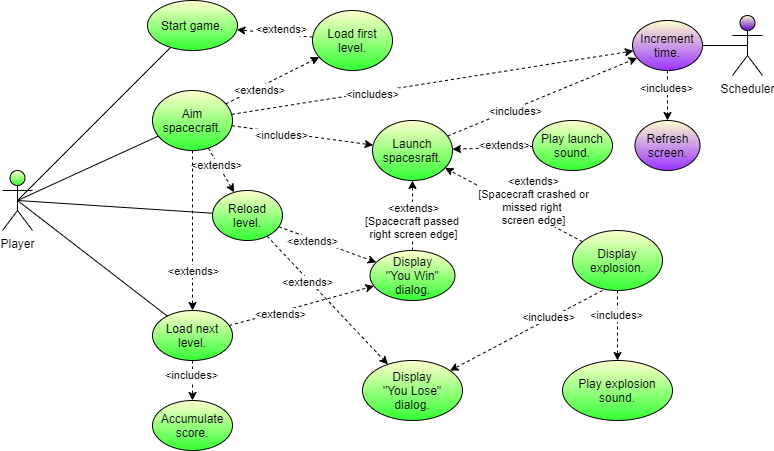

The diagram above was exported from draw.io. Its source (the exported page's mxGraphModel, read from the mxfile embedded in the PNG):
<mxGraphModel dx="782" dy="446" grid="1" gridSize="10" guides="1" tooltips="1" connect="1" arrows="1" fold="1" page="1" pageScale="1" pageWidth="850" pageHeight="1100" math="0" shadow="0">
  <root>
    <mxCell id="s4rMNjKPOGQPtGScQ2ps-0" />
    <mxCell id="s4rMNjKPOGQPtGScQ2ps-1" parent="s4rMNjKPOGQPtGScQ2ps-0" />
    <mxCell id="s4rMNjKPOGQPtGScQ2ps-2" value="Start game." style="ellipse;whiteSpace=wrap;html=1;strokeWidth=1;fillColor=#FFFFCC;gradientColor=#33FF33;" parent="s4rMNjKPOGQPtGScQ2ps-1" vertex="1">
      <mxGeometry x="195" y="110" width="90" height="50" as="geometry" />
    </mxCell>
    <mxCell id="s4rMNjKPOGQPtGScQ2ps-3" value="Player" style="shape=umlActor;verticalLabelPosition=bottom;verticalAlign=top;html=1;outlineConnect=0;strokeWidth=1;fillColor=#FFFFCC;gradientColor=#33FF33;" parent="s4rMNjKPOGQPtGScQ2ps-1" vertex="1">
      <mxGeometry x="50" y="280" width="30" height="60" as="geometry" />
    </mxCell>
    <mxCell id="s4rMNjKPOGQPtGScQ2ps-4" value="Aim spacecraft." style="ellipse;whiteSpace=wrap;html=1;strokeWidth=1;fillColor=#FFFFCC;gradientColor=#33FF33;" parent="s4rMNjKPOGQPtGScQ2ps-1" vertex="1">
      <mxGeometry x="200" y="200" width="80" height="60" as="geometry" />
    </mxCell>
    <mxCell id="s4rMNjKPOGQPtGScQ2ps-5" value="Launch spacesraft." style="ellipse;whiteSpace=wrap;html=1;strokeWidth=1;fillColor=#FFFFCC;gradientColor=#33FF33;" parent="s4rMNjKPOGQPtGScQ2ps-1" vertex="1">
      <mxGeometry x="420" y="230" width="80" height="60" as="geometry" />
    </mxCell>
    <mxCell id="s4rMNjKPOGQPtGScQ2ps-6" value="Play launch sound." style="ellipse;whiteSpace=wrap;html=1;strokeWidth=1;fillColor=#FFFFCC;gradientColor=#33FF33;" parent="s4rMNjKPOGQPtGScQ2ps-1" vertex="1">
      <mxGeometry x="580" y="230" width="80" height="50" as="geometry" />
    </mxCell>
    <mxCell id="s4rMNjKPOGQPtGScQ2ps-7" value="Display explosion." style="ellipse;whiteSpace=wrap;html=1;strokeWidth=1;fillColor=#FFFFCC;gradientColor=#33FF33;" parent="s4rMNjKPOGQPtGScQ2ps-1" vertex="1">
      <mxGeometry x="620" y="340" width="90" height="60" as="geometry" />
    </mxCell>
    <mxCell id="s4rMNjKPOGQPtGScQ2ps-8" value="Play explosion sound." style="ellipse;whiteSpace=wrap;html=1;strokeWidth=1;fillColor=#FFFFCC;gradientColor=#33FF33;" parent="s4rMNjKPOGQPtGScQ2ps-1" vertex="1">
      <mxGeometry x="610" y="470" width="110" height="60" as="geometry" />
    </mxCell>
    <mxCell id="s4rMNjKPOGQPtGScQ2ps-9" value="Display&lt;br&gt;&quot;You Lose&quot;&lt;br&gt;dialog." style="ellipse;whiteSpace=wrap;html=1;strokeWidth=1;fillColor=#FFFFCC;gradientColor=#33FF33;" parent="s4rMNjKPOGQPtGScQ2ps-1" vertex="1">
      <mxGeometry x="410" y="470" width="100" height="60" as="geometry" />
    </mxCell>
    <mxCell id="s4rMNjKPOGQPtGScQ2ps-10" value="Display&lt;br&gt;&quot;You Win&quot;&lt;br&gt;dialog." style="ellipse;whiteSpace=wrap;html=1;strokeWidth=1;fillColor=#FFFFCC;gradientColor=#33FF33;" parent="s4rMNjKPOGQPtGScQ2ps-1" vertex="1">
      <mxGeometry x="417.5" y="360" width="85" height="50" as="geometry" />
    </mxCell>
    <mxCell id="s4rMNjKPOGQPtGScQ2ps-11" value="Load first level." style="ellipse;whiteSpace=wrap;html=1;strokeWidth=1;fillColor=#FFFFCC;gradientColor=#33FF33;" parent="s4rMNjKPOGQPtGScQ2ps-1" vertex="1">
      <mxGeometry x="360" y="120" width="80" height="60" as="geometry" />
    </mxCell>
    <mxCell id="s4rMNjKPOGQPtGScQ2ps-12" value="Reload level." style="ellipse;whiteSpace=wrap;html=1;strokeWidth=1;fillColor=#FFFFCC;gradientColor=#33FF33;" parent="s4rMNjKPOGQPtGScQ2ps-1" vertex="1">
      <mxGeometry x="260" y="300" width="70" height="50" as="geometry" />
    </mxCell>
    <mxCell id="s4rMNjKPOGQPtGScQ2ps-13" value="Load next level." style="ellipse;whiteSpace=wrap;html=1;strokeWidth=1;fillColor=#FFFFCC;gradientColor=#33FF33;" parent="s4rMNjKPOGQPtGScQ2ps-1" vertex="1">
      <mxGeometry x="200" y="420" width="80" height="50" as="geometry" />
    </mxCell>
    <mxCell id="s4rMNjKPOGQPtGScQ2ps-14" value="Accumulate score." style="ellipse;whiteSpace=wrap;html=1;strokeWidth=1;fillColor=#FFFFCC;gradientColor=#33FF33;" parent="s4rMNjKPOGQPtGScQ2ps-1" vertex="1">
      <mxGeometry x="200" y="510" width="80" height="50" as="geometry" />
    </mxCell>
    <mxCell id="s4rMNjKPOGQPtGScQ2ps-16" value="" style="endArrow=none;html=1;exitX=0.5;exitY=0.5;exitDx=0;exitDy=0;exitPerimeter=0;" parent="s4rMNjKPOGQPtGScQ2ps-1" source="s4rMNjKPOGQPtGScQ2ps-3" target="s4rMNjKPOGQPtGScQ2ps-2" edge="1">
      <mxGeometry width="50" height="50" relative="1" as="geometry">
        <mxPoint x="190" y="110" as="sourcePoint" />
        <mxPoint x="240" y="60" as="targetPoint" />
      </mxGeometry>
    </mxCell>
    <mxCell id="s4rMNjKPOGQPtGScQ2ps-17" value="" style="endArrow=none;html=1;exitX=0.5;exitY=0.5;exitDx=0;exitDy=0;exitPerimeter=0;" parent="s4rMNjKPOGQPtGScQ2ps-1" source="s4rMNjKPOGQPtGScQ2ps-3" target="s4rMNjKPOGQPtGScQ2ps-4" edge="1">
      <mxGeometry width="50" height="50" relative="1" as="geometry">
        <mxPoint x="150" y="330" as="sourcePoint" />
        <mxPoint x="200" y="280" as="targetPoint" />
      </mxGeometry>
    </mxCell>
    <mxCell id="s4rMNjKPOGQPtGScQ2ps-18" value="" style="endArrow=none;html=1;exitX=0.5;exitY=0.5;exitDx=0;exitDy=0;exitPerimeter=0;" parent="s4rMNjKPOGQPtGScQ2ps-1" source="s4rMNjKPOGQPtGScQ2ps-3" target="s4rMNjKPOGQPtGScQ2ps-12" edge="1">
      <mxGeometry width="50" height="50" relative="1" as="geometry">
        <mxPoint x="130" y="400" as="sourcePoint" />
        <mxPoint x="180" y="350" as="targetPoint" />
      </mxGeometry>
    </mxCell>
    <mxCell id="s4rMNjKPOGQPtGScQ2ps-19" value="" style="endArrow=none;html=1;exitX=0.5;exitY=0.5;exitDx=0;exitDy=0;exitPerimeter=0;" parent="s4rMNjKPOGQPtGScQ2ps-1" source="s4rMNjKPOGQPtGScQ2ps-3" target="s4rMNjKPOGQPtGScQ2ps-13" edge="1">
      <mxGeometry width="50" height="50" relative="1" as="geometry">
        <mxPoint x="115" y="220" as="sourcePoint" />
        <mxPoint x="101.99888981395839" y="480.0222037208332" as="targetPoint" />
      </mxGeometry>
    </mxCell>
    <mxCell id="s4rMNjKPOGQPtGScQ2ps-20" value="" style="endArrow=classic;dashed=1;html=1;endFill=1;" parent="s4rMNjKPOGQPtGScQ2ps-1" source="s4rMNjKPOGQPtGScQ2ps-4" target="s4rMNjKPOGQPtGScQ2ps-5" edge="1">
      <mxGeometry width="50" height="50" relative="1" as="geometry">
        <mxPoint x="430" y="150" as="sourcePoint" />
        <mxPoint x="480" y="100" as="targetPoint" />
      </mxGeometry>
    </mxCell>
    <mxCell id="s4rMNjKPOGQPtGScQ2ps-21" value="&amp;lt;includes&amp;gt;" style="edgeLabel;html=1;align=center;verticalAlign=middle;resizable=0;points=[];" parent="s4rMNjKPOGQPtGScQ2ps-20" vertex="1" connectable="0">
      <mxGeometry x="-0.3018" y="-2" relative="1" as="geometry">
        <mxPoint as="offset" />
      </mxGeometry>
    </mxCell>
    <mxCell id="s4rMNjKPOGQPtGScQ2ps-22" value="" style="endArrow=classic;dashed=1;html=1;endFill=1;" parent="s4rMNjKPOGQPtGScQ2ps-1" source="s4rMNjKPOGQPtGScQ2ps-6" target="s4rMNjKPOGQPtGScQ2ps-5" edge="1">
      <mxGeometry width="50" height="50" relative="1" as="geometry">
        <mxPoint x="380.85933174098227" y="231.22187943148901" as="sourcePoint" />
        <mxPoint x="469.27066581813915" y="268.6402803444797" as="targetPoint" />
      </mxGeometry>
    </mxCell>
    <mxCell id="s4rMNjKPOGQPtGScQ2ps-23" value="&amp;lt;extends&amp;gt;" style="edgeLabel;html=1;align=center;verticalAlign=middle;resizable=0;points=[];" parent="s4rMNjKPOGQPtGScQ2ps-22" vertex="1" connectable="0">
      <mxGeometry x="-0.3018" y="-2" relative="1" as="geometry">
        <mxPoint as="offset" />
      </mxGeometry>
    </mxCell>
    <mxCell id="s4rMNjKPOGQPtGScQ2ps-24" value="" style="endArrow=classic;dashed=1;html=1;endFill=1;" parent="s4rMNjKPOGQPtGScQ2ps-1" source="s4rMNjKPOGQPtGScQ2ps-7" target="s4rMNjKPOGQPtGScQ2ps-5" edge="1">
      <mxGeometry width="50" height="50" relative="1" as="geometry">
        <mxPoint x="659.2179696006713" y="189.33959021534451" as="sourcePoint" />
        <mxPoint x="560.69680616398" y="260.60786221490343" as="targetPoint" />
      </mxGeometry>
    </mxCell>
    <mxCell id="s4rMNjKPOGQPtGScQ2ps-25" value="&amp;lt;extends&amp;gt;&lt;br&gt;[Spacecraft crashed or&lt;br&gt;missed right &lt;br&gt;screen edge]" style="edgeLabel;html=1;align=center;verticalAlign=middle;resizable=0;points=[];" parent="s4rMNjKPOGQPtGScQ2ps-24" vertex="1" connectable="0">
      <mxGeometry x="-0.3018" y="-2" relative="1" as="geometry">
        <mxPoint x="-3.27" y="-13.92" as="offset" />
      </mxGeometry>
    </mxCell>
    <mxCell id="s4rMNjKPOGQPtGScQ2ps-26" value="" style="endArrow=classic;dashed=1;html=1;endFill=1;" parent="s4rMNjKPOGQPtGScQ2ps-1" source="s4rMNjKPOGQPtGScQ2ps-7" target="s4rMNjKPOGQPtGScQ2ps-8" edge="1">
      <mxGeometry width="50" height="50" relative="1" as="geometry">
        <mxPoint x="380.85933174098227" y="231.22187943148901" as="sourcePoint" />
        <mxPoint x="469.27066581813915" y="268.6402803444797" as="targetPoint" />
      </mxGeometry>
    </mxCell>
    <mxCell id="s4rMNjKPOGQPtGScQ2ps-27" value="&amp;lt;includes&amp;gt;" style="edgeLabel;html=1;align=center;verticalAlign=middle;resizable=0;points=[];" parent="s4rMNjKPOGQPtGScQ2ps-26" vertex="1" connectable="0">
      <mxGeometry x="-0.3018" y="-2" relative="1" as="geometry">
        <mxPoint as="offset" />
      </mxGeometry>
    </mxCell>
    <mxCell id="s4rMNjKPOGQPtGScQ2ps-28" value="" style="endArrow=classic;dashed=1;html=1;endFill=1;exitX=0.333;exitY=1;exitDx=0;exitDy=0;exitPerimeter=0;" parent="s4rMNjKPOGQPtGScQ2ps-1" source="s4rMNjKPOGQPtGScQ2ps-7" target="s4rMNjKPOGQPtGScQ2ps-9" edge="1">
      <mxGeometry width="50" height="50" relative="1" as="geometry">
        <mxPoint x="700" y="470" as="sourcePoint" />
        <mxPoint x="746.1027683616376" y="358.912248587415" as="targetPoint" />
      </mxGeometry>
    </mxCell>
    <mxCell id="s4rMNjKPOGQPtGScQ2ps-29" value="&amp;lt;includes&amp;gt;" style="edgeLabel;html=1;align=center;verticalAlign=middle;resizable=0;points=[];" parent="s4rMNjKPOGQPtGScQ2ps-28" vertex="1" connectable="0">
      <mxGeometry x="-0.3018" y="-2" relative="1" as="geometry">
        <mxPoint as="offset" />
      </mxGeometry>
    </mxCell>
    <mxCell id="s4rMNjKPOGQPtGScQ2ps-30" value="" style="endArrow=classic;dashed=1;html=1;endFill=1;" parent="s4rMNjKPOGQPtGScQ2ps-1" source="s4rMNjKPOGQPtGScQ2ps-11" target="s4rMNjKPOGQPtGScQ2ps-2" edge="1">
      <mxGeometry width="50" height="50" relative="1" as="geometry">
        <mxPoint x="659.2179696006713" y="189.33959021534451" as="sourcePoint" />
        <mxPoint x="560.69680616398" y="260.60786221490343" as="targetPoint" />
      </mxGeometry>
    </mxCell>
    <mxCell id="s4rMNjKPOGQPtGScQ2ps-31" value="&amp;lt;extends&amp;gt;" style="edgeLabel;html=1;align=center;verticalAlign=middle;resizable=0;points=[];" parent="s4rMNjKPOGQPtGScQ2ps-30" vertex="1" connectable="0">
      <mxGeometry x="-0.3018" y="-2" relative="1" as="geometry">
        <mxPoint x="-4.61" y="-3.82" as="offset" />
      </mxGeometry>
    </mxCell>
    <mxCell id="s4rMNjKPOGQPtGScQ2ps-32" value="" style="endArrow=classic;dashed=1;html=1;endFill=1;" parent="s4rMNjKPOGQPtGScQ2ps-1" source="s4rMNjKPOGQPtGScQ2ps-4" target="s4rMNjKPOGQPtGScQ2ps-11" edge="1">
      <mxGeometry width="50" height="50" relative="1" as="geometry">
        <mxPoint x="443.49508601712296" y="139.4817822344636" as="sourcePoint" />
        <mxPoint x="371.44957554275265" y="110.57983021710106" as="targetPoint" />
      </mxGeometry>
    </mxCell>
    <mxCell id="s4rMNjKPOGQPtGScQ2ps-33" value="&amp;lt;extends&amp;gt;" style="edgeLabel;html=1;align=center;verticalAlign=middle;resizable=0;points=[];" parent="s4rMNjKPOGQPtGScQ2ps-32" vertex="1" connectable="0">
      <mxGeometry x="-0.3018" y="-2" relative="1" as="geometry">
        <mxPoint as="offset" />
      </mxGeometry>
    </mxCell>
    <mxCell id="s4rMNjKPOGQPtGScQ2ps-34" value="" style="endArrow=classic;dashed=1;html=1;endFill=1;" parent="s4rMNjKPOGQPtGScQ2ps-1" source="s4rMNjKPOGQPtGScQ2ps-13" target="s4rMNjKPOGQPtGScQ2ps-14" edge="1">
      <mxGeometry width="50" height="50" relative="1" as="geometry">
        <mxPoint x="689.96" y="520" as="sourcePoint" />
        <mxPoint x="606.5337202226679" y="564.7491440652191" as="targetPoint" />
      </mxGeometry>
    </mxCell>
    <mxCell id="s4rMNjKPOGQPtGScQ2ps-35" value="&amp;lt;includes&amp;gt;" style="edgeLabel;html=1;align=center;verticalAlign=middle;resizable=0;points=[];" parent="s4rMNjKPOGQPtGScQ2ps-34" vertex="1" connectable="0">
      <mxGeometry x="-0.3018" y="-2" relative="1" as="geometry">
        <mxPoint as="offset" />
      </mxGeometry>
    </mxCell>
    <mxCell id="s4rMNjKPOGQPtGScQ2ps-36" value="" style="endArrow=classic;dashed=1;html=1;endFill=1;" parent="s4rMNjKPOGQPtGScQ2ps-1" source="s4rMNjKPOGQPtGScQ2ps-10" target="s4rMNjKPOGQPtGScQ2ps-5" edge="1">
      <mxGeometry width="50" height="50" relative="1" as="geometry">
        <mxPoint x="674.0186943168619" y="427.9906566325328" as="sourcePoint" />
        <mxPoint x="555.8488793521269" y="322.07531310453464" as="targetPoint" />
      </mxGeometry>
    </mxCell>
    <mxCell id="s4rMNjKPOGQPtGScQ2ps-37" value="&amp;lt;extends&amp;gt;&lt;br&gt;[Spacecraft passed &lt;br&gt;right screen edge]" style="edgeLabel;html=1;align=center;verticalAlign=middle;resizable=0;points=[];" parent="s4rMNjKPOGQPtGScQ2ps-36" vertex="1" connectable="0">
      <mxGeometry x="-0.3018" y="-2" relative="1" as="geometry">
        <mxPoint x="-2" y="-6" as="offset" />
      </mxGeometry>
    </mxCell>
    <mxCell id="s4rMNjKPOGQPtGScQ2ps-38" value="" style="endArrow=classic;dashed=1;html=1;endFill=1;" parent="s4rMNjKPOGQPtGScQ2ps-1" source="s4rMNjKPOGQPtGScQ2ps-12" target="s4rMNjKPOGQPtGScQ2ps-9" edge="1">
      <mxGeometry width="50" height="50" relative="1" as="geometry">
        <mxPoint x="278.0152397781583" y="349.9989298336188" as="sourcePoint" />
        <mxPoint x="439.99524762227884" y="471.483935716709" as="targetPoint" />
      </mxGeometry>
    </mxCell>
    <mxCell id="s4rMNjKPOGQPtGScQ2ps-39" value="&amp;lt;extends&amp;gt;" style="edgeLabel;html=1;align=center;verticalAlign=middle;resizable=0;points=[];" parent="s4rMNjKPOGQPtGScQ2ps-38" vertex="1" connectable="0">
      <mxGeometry x="-0.3018" y="-2" relative="1" as="geometry">
        <mxPoint as="offset" />
      </mxGeometry>
    </mxCell>
    <mxCell id="s4rMNjKPOGQPtGScQ2ps-40" value="" style="endArrow=classic;dashed=1;html=1;endFill=1;" parent="s4rMNjKPOGQPtGScQ2ps-1" source="s4rMNjKPOGQPtGScQ2ps-12" target="s4rMNjKPOGQPtGScQ2ps-10" edge="1">
      <mxGeometry width="50" height="50" relative="1" as="geometry">
        <mxPoint x="328" y="454" as="sourcePoint" />
        <mxPoint x="512" y="546" as="targetPoint" />
      </mxGeometry>
    </mxCell>
    <mxCell id="s4rMNjKPOGQPtGScQ2ps-41" value="&amp;lt;extends&amp;gt;" style="edgeLabel;html=1;align=center;verticalAlign=middle;resizable=0;points=[];" parent="s4rMNjKPOGQPtGScQ2ps-40" vertex="1" connectable="0">
      <mxGeometry x="-0.3018" y="-2" relative="1" as="geometry">
        <mxPoint as="offset" />
      </mxGeometry>
    </mxCell>
    <mxCell id="s4rMNjKPOGQPtGScQ2ps-42" value="" style="endArrow=classic;dashed=1;html=1;endFill=1;" parent="s4rMNjKPOGQPtGScQ2ps-1" source="s4rMNjKPOGQPtGScQ2ps-13" target="s4rMNjKPOGQPtGScQ2ps-10" edge="1">
      <mxGeometry width="50" height="50" relative="1" as="geometry">
        <mxPoint x="304.7615298041824" y="466.43482242615414" as="sourcePoint" />
        <mxPoint x="350.2699278086675" y="533.5556830864573" as="targetPoint" />
      </mxGeometry>
    </mxCell>
    <mxCell id="s4rMNjKPOGQPtGScQ2ps-43" value="&amp;lt;extends&amp;gt;" style="edgeLabel;html=1;align=center;verticalAlign=middle;resizable=0;points=[];" parent="s4rMNjKPOGQPtGScQ2ps-42" vertex="1" connectable="0">
      <mxGeometry x="-0.3018" y="-2" relative="1" as="geometry">
        <mxPoint as="offset" />
      </mxGeometry>
    </mxCell>
    <mxCell id="s4rMNjKPOGQPtGScQ2ps-44" value="" style="endArrow=classic;dashed=1;html=1;endFill=1;" parent="s4rMNjKPOGQPtGScQ2ps-1" source="s4rMNjKPOGQPtGScQ2ps-4" target="s4rMNjKPOGQPtGScQ2ps-12" edge="1">
      <mxGeometry width="50" height="50" relative="1" as="geometry">
        <mxPoint x="285.8538603681329" y="226.69937437956355" as="sourcePoint" />
        <mxPoint x="374.2229123600034" y="193.41640786499875" as="targetPoint" />
      </mxGeometry>
    </mxCell>
    <mxCell id="s4rMNjKPOGQPtGScQ2ps-45" value="&amp;lt;extends&amp;gt;" style="edgeLabel;html=1;align=center;verticalAlign=middle;resizable=0;points=[];" parent="s4rMNjKPOGQPtGScQ2ps-44" vertex="1" connectable="0">
      <mxGeometry x="-0.3018" y="-2" relative="1" as="geometry">
        <mxPoint as="offset" />
      </mxGeometry>
    </mxCell>
    <mxCell id="s4rMNjKPOGQPtGScQ2ps-46" value="" style="endArrow=classic;dashed=1;html=1;endFill=1;" parent="s4rMNjKPOGQPtGScQ2ps-1" source="s4rMNjKPOGQPtGScQ2ps-4" target="s4rMNjKPOGQPtGScQ2ps-13" edge="1">
      <mxGeometry width="50" height="50" relative="1" as="geometry">
        <mxPoint x="277.3576451552533" y="261.88611612420266" as="sourcePoint" />
        <mxPoint x="325" y="300" as="targetPoint" />
      </mxGeometry>
    </mxCell>
    <mxCell id="s4rMNjKPOGQPtGScQ2ps-47" value="&amp;lt;extends&amp;gt;" style="edgeLabel;html=1;align=center;verticalAlign=middle;resizable=0;points=[];" parent="s4rMNjKPOGQPtGScQ2ps-46" vertex="1" connectable="0">
      <mxGeometry x="-0.3018" y="-2" relative="1" as="geometry">
        <mxPoint x="2" y="64" as="offset" />
      </mxGeometry>
    </mxCell>
    <mxCell id="s4rMNjKPOGQPtGScQ2ps-48" value="Scheduler" style="shape=umlActor;verticalLabelPosition=bottom;verticalAlign=top;html=1;outlineConnect=0;strokeWidth=1;fillColor=#FFFFCC;gradientColor=#6600CC;" parent="s4rMNjKPOGQPtGScQ2ps-1" vertex="1">
      <mxGeometry x="780" y="125" width="30" height="60" as="geometry" />
    </mxCell>
    <mxCell id="s4rMNjKPOGQPtGScQ2ps-49" value="Increment time." style="ellipse;whiteSpace=wrap;html=1;strokeWidth=1;fillColor=#FFFFCC;gradientColor=#9933FF;" parent="s4rMNjKPOGQPtGScQ2ps-1" vertex="1">
      <mxGeometry x="680" y="130" width="70" height="50" as="geometry" />
    </mxCell>
    <mxCell id="s4rMNjKPOGQPtGScQ2ps-50" value="" style="endArrow=none;html=1;entryX=0.5;entryY=0.5;entryDx=0;entryDy=0;entryPerimeter=0;" parent="s4rMNjKPOGQPtGScQ2ps-1" source="s4rMNjKPOGQPtGScQ2ps-49" target="s4rMNjKPOGQPtGScQ2ps-48" edge="1">
      <mxGeometry width="50" height="50" relative="1" as="geometry">
        <mxPoint x="780" y="270" as="sourcePoint" />
        <mxPoint x="830" y="220" as="targetPoint" />
      </mxGeometry>
    </mxCell>
    <mxCell id="s4rMNjKPOGQPtGScQ2ps-51" value="Refresh screen." style="ellipse;whiteSpace=wrap;html=1;strokeWidth=1;fillColor=#FFFFCC;gradientColor=#9933FF;" parent="s4rMNjKPOGQPtGScQ2ps-1" vertex="1">
      <mxGeometry x="682.5" y="230" width="65" height="50" as="geometry" />
    </mxCell>
    <mxCell id="s4rMNjKPOGQPtGScQ2ps-52" value="" style="endArrow=classic;dashed=1;html=1;endFill=1;" parent="s4rMNjKPOGQPtGScQ2ps-1" source="s4rMNjKPOGQPtGScQ2ps-49" target="s4rMNjKPOGQPtGScQ2ps-51" edge="1">
      <mxGeometry width="50" height="50" relative="1" as="geometry">
        <mxPoint x="309.38250031143616" y="195.2510000415249" as="sourcePoint" />
        <mxPoint x="450.6452035960049" y="214.6334368540007" as="targetPoint" />
      </mxGeometry>
    </mxCell>
    <mxCell id="s4rMNjKPOGQPtGScQ2ps-53" value="&amp;lt;includes&amp;gt;" style="edgeLabel;html=1;align=center;verticalAlign=middle;resizable=0;points=[];" parent="s4rMNjKPOGQPtGScQ2ps-52" vertex="1" connectable="0">
      <mxGeometry x="-0.3018" y="-2" relative="1" as="geometry">
        <mxPoint as="offset" />
      </mxGeometry>
    </mxCell>
    <mxCell id="h-1vWjOu8g0pjsNXPuo9-0" value="" style="endArrow=classic;dashed=1;html=1;endFill=1;" parent="s4rMNjKPOGQPtGScQ2ps-1" source="s4rMNjKPOGQPtGScQ2ps-4" target="s4rMNjKPOGQPtGScQ2ps-49" edge="1">
      <mxGeometry width="50" height="50" relative="1" as="geometry">
        <mxPoint x="659.97" y="410" as="sourcePoint" />
        <mxPoint x="507.5015419927324" y="490.1579142895597" as="targetPoint" />
      </mxGeometry>
    </mxCell>
    <mxCell id="h-1vWjOu8g0pjsNXPuo9-1" value="&amp;lt;includes&amp;gt;" style="edgeLabel;html=1;align=center;verticalAlign=middle;resizable=0;points=[];" parent="h-1vWjOu8g0pjsNXPuo9-0" vertex="1" connectable="0">
      <mxGeometry x="-0.3018" y="-2" relative="1" as="geometry">
        <mxPoint as="offset" />
      </mxGeometry>
    </mxCell>
    <mxCell id="h-1vWjOu8g0pjsNXPuo9-2" value="" style="endArrow=classic;dashed=1;html=1;endFill=1;" parent="s4rMNjKPOGQPtGScQ2ps-1" source="s4rMNjKPOGQPtGScQ2ps-5" target="s4rMNjKPOGQPtGScQ2ps-49" edge="1">
      <mxGeometry width="50" height="50" relative="1" as="geometry">
        <mxPoint x="289.1532840258892" y="233.8600531868492" as="sourcePoint" />
        <mxPoint x="690.8250097314406" y="170.39605109503577" as="targetPoint" />
      </mxGeometry>
    </mxCell>
    <mxCell id="h-1vWjOu8g0pjsNXPuo9-3" value="&amp;lt;includes&amp;gt;" style="edgeLabel;html=1;align=center;verticalAlign=middle;resizable=0;points=[];" parent="h-1vWjOu8g0pjsNXPuo9-2" vertex="1" connectable="0">
      <mxGeometry x="-0.3018" y="-2" relative="1" as="geometry">
        <mxPoint as="offset" />
      </mxGeometry>
    </mxCell>
  </root>
</mxGraphModel>